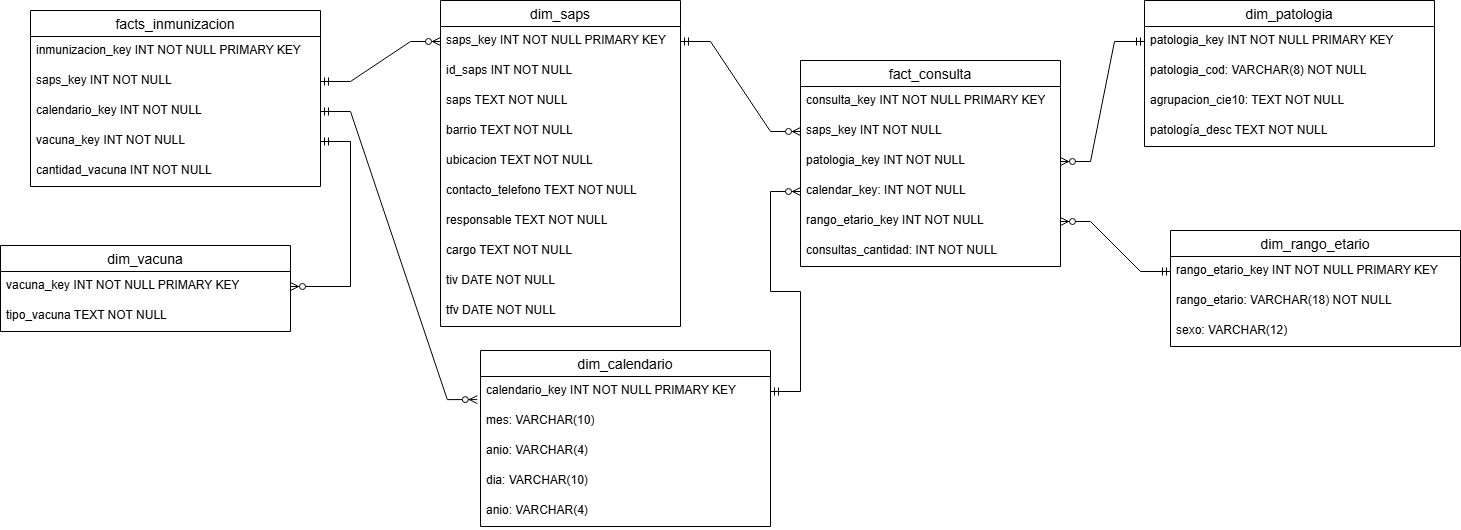

The diagram above was exported from draw.io. Its source (the exported page's mxGraphModel, read from the mxfile embedded in the PNG):
<mxGraphModel dx="1736" dy="338" grid="1" gridSize="10" guides="1" tooltips="1" connect="1" arrows="1" fold="1" page="1" pageScale="1" pageWidth="827" pageHeight="1169" math="0" shadow="0">
  <root>
    <mxCell id="0" />
    <mxCell id="1" parent="0" />
    <mxCell id="-4u7z5rpN_jT1IFXx6p7-1" parent="1" style="swimlane;fontStyle=0;childLayout=stackLayout;horizontal=1;startSize=26;horizontalStack=0;resizeParent=1;resizeParentMax=0;resizeLast=0;collapsible=1;marginBottom=0;align=center;fontSize=14;" value="dim_saps" vertex="1">
      <mxGeometry height="326" width="240" x="260" y="50" as="geometry" />
    </mxCell>
    <mxCell id="-4u7z5rpN_jT1IFXx6p7-5" parent="-4u7z5rpN_jT1IFXx6p7-1" style="text;strokeColor=none;fillColor=none;spacingLeft=4;spacingRight=4;overflow=hidden;rotatable=0;points=[[0,0.5],[1,0.5]];portConstraint=eastwest;fontSize=12;whiteSpace=wrap;html=1;" value="saps_key INT NOT NULL PRIMARY KEY" vertex="1">
      <mxGeometry height="30" width="240" y="26" as="geometry" />
    </mxCell>
    <mxCell id="-4u7z5rpN_jT1IFXx6p7-2" parent="-4u7z5rpN_jT1IFXx6p7-1" style="text;strokeColor=none;fillColor=none;spacingLeft=4;spacingRight=4;overflow=hidden;rotatable=0;points=[[0,0.5],[1,0.5]];portConstraint=eastwest;fontSize=12;whiteSpace=wrap;html=1;" value="id_saps INT NOT NULL" vertex="1">
      <mxGeometry height="30" width="240" y="56" as="geometry" />
    </mxCell>
    <mxCell id="-4u7z5rpN_jT1IFXx6p7-3" parent="-4u7z5rpN_jT1IFXx6p7-1" style="text;strokeColor=none;fillColor=none;spacingLeft=4;spacingRight=4;overflow=hidden;rotatable=0;points=[[0,0.5],[1,0.5]];portConstraint=eastwest;fontSize=12;whiteSpace=wrap;html=1;" value="saps TEXT NOT NULL" vertex="1">
      <mxGeometry height="30" width="240" y="86" as="geometry" />
    </mxCell>
    <mxCell id="-4u7z5rpN_jT1IFXx6p7-4" parent="-4u7z5rpN_jT1IFXx6p7-1" style="text;strokeColor=none;fillColor=none;spacingLeft=4;spacingRight=4;overflow=hidden;rotatable=0;points=[[0,0.5],[1,0.5]];portConstraint=eastwest;fontSize=12;whiteSpace=wrap;html=1;" value="barrio TEXT NOT NULL" vertex="1">
      <mxGeometry height="30" width="240" y="116" as="geometry" />
    </mxCell>
    <mxCell id="-4u7z5rpN_jT1IFXx6p7-6" parent="-4u7z5rpN_jT1IFXx6p7-1" style="text;strokeColor=none;fillColor=none;spacingLeft=4;spacingRight=4;overflow=hidden;rotatable=0;points=[[0,0.5],[1,0.5]];portConstraint=eastwest;fontSize=12;whiteSpace=wrap;html=1;" value="ubicacion TEXT NOT NULL" vertex="1">
      <mxGeometry height="30" width="240" y="146" as="geometry" />
    </mxCell>
    <mxCell id="-4u7z5rpN_jT1IFXx6p7-7" parent="-4u7z5rpN_jT1IFXx6p7-1" style="text;strokeColor=none;fillColor=none;spacingLeft=4;spacingRight=4;overflow=hidden;rotatable=0;points=[[0,0.5],[1,0.5]];portConstraint=eastwest;fontSize=12;whiteSpace=wrap;html=1;" value="contacto_telefono TEXT NOT NULL" vertex="1">
      <mxGeometry height="30" width="240" y="176" as="geometry" />
    </mxCell>
    <mxCell id="-4u7z5rpN_jT1IFXx6p7-9" parent="-4u7z5rpN_jT1IFXx6p7-1" style="text;strokeColor=none;fillColor=none;spacingLeft=4;spacingRight=4;overflow=hidden;rotatable=0;points=[[0,0.5],[1,0.5]];portConstraint=eastwest;fontSize=12;whiteSpace=wrap;html=1;" value="responsable TEXT NOT NULL" vertex="1">
      <mxGeometry height="30" width="240" y="206" as="geometry" />
    </mxCell>
    <mxCell id="-4u7z5rpN_jT1IFXx6p7-8" parent="-4u7z5rpN_jT1IFXx6p7-1" style="text;strokeColor=none;fillColor=none;spacingLeft=4;spacingRight=4;overflow=hidden;rotatable=0;points=[[0,0.5],[1,0.5]];portConstraint=eastwest;fontSize=12;whiteSpace=wrap;html=1;" value="cargo TEXT NOT NULL" vertex="1">
      <mxGeometry height="30" width="240" y="236" as="geometry" />
    </mxCell>
    <mxCell id="-4u7z5rpN_jT1IFXx6p7-10" parent="-4u7z5rpN_jT1IFXx6p7-1" style="text;strokeColor=none;fillColor=none;spacingLeft=4;spacingRight=4;overflow=hidden;rotatable=0;points=[[0,0.5],[1,0.5]];portConstraint=eastwest;fontSize=12;whiteSpace=wrap;html=1;" value="tiv DATE NOT NULL" vertex="1">
      <mxGeometry height="30" width="240" y="266" as="geometry" />
    </mxCell>
    <mxCell id="-4u7z5rpN_jT1IFXx6p7-11" parent="-4u7z5rpN_jT1IFXx6p7-1" style="text;strokeColor=none;fillColor=none;spacingLeft=4;spacingRight=4;overflow=hidden;rotatable=0;points=[[0,0.5],[1,0.5]];portConstraint=eastwest;fontSize=12;whiteSpace=wrap;html=1;" value="tfv DATE NOT NULL" vertex="1">
      <mxGeometry height="30" width="240" y="296" as="geometry" />
    </mxCell>
    <mxCell id="-4u7z5rpN_jT1IFXx6p7-12" parent="1" style="swimlane;fontStyle=0;childLayout=stackLayout;horizontal=1;startSize=26;horizontalStack=0;resizeParent=1;resizeParentMax=0;resizeLast=0;collapsible=1;marginBottom=0;align=center;fontSize=14;" value="dim_patologia" vertex="1">
      <mxGeometry height="146" width="290" x="964" y="50" as="geometry" />
    </mxCell>
    <mxCell id="-4u7z5rpN_jT1IFXx6p7-13" parent="-4u7z5rpN_jT1IFXx6p7-12" style="text;strokeColor=none;fillColor=none;spacingLeft=4;spacingRight=4;overflow=hidden;rotatable=0;points=[[0,0.5],[1,0.5]];portConstraint=eastwest;fontSize=12;whiteSpace=wrap;html=1;" value="patologia_key INT NOT NULL PRIMARY KEY" vertex="1">
      <mxGeometry height="30" width="290" y="26" as="geometry" />
    </mxCell>
    <mxCell id="-4u7z5rpN_jT1IFXx6p7-14" parent="-4u7z5rpN_jT1IFXx6p7-12" style="text;strokeColor=none;fillColor=none;spacingLeft=4;spacingRight=4;overflow=hidden;rotatable=0;points=[[0,0.5],[1,0.5]];portConstraint=eastwest;fontSize=12;whiteSpace=wrap;html=1;" value="patologia_cod: VARCHAR(8) NOT NULL" vertex="1">
      <mxGeometry height="30" width="290" y="56" as="geometry" />
    </mxCell>
    <mxCell id="-4u7z5rpN_jT1IFXx6p7-15" parent="-4u7z5rpN_jT1IFXx6p7-12" style="text;strokeColor=none;fillColor=none;spacingLeft=4;spacingRight=4;overflow=hidden;rotatable=0;points=[[0,0.5],[1,0.5]];portConstraint=eastwest;fontSize=12;whiteSpace=wrap;html=1;" value="agrupacion_cie10: TEXT NOT NULL" vertex="1">
      <mxGeometry height="30" width="290" y="86" as="geometry" />
    </mxCell>
    <mxCell id="-4u7z5rpN_jT1IFXx6p7-16" parent="-4u7z5rpN_jT1IFXx6p7-12" style="text;strokeColor=none;fillColor=none;spacingLeft=4;spacingRight=4;overflow=hidden;rotatable=0;points=[[0,0.5],[1,0.5]];portConstraint=eastwest;fontSize=12;whiteSpace=wrap;html=1;" value="patología_desc TEXT NOT NULL" vertex="1">
      <mxGeometry height="30" width="290" y="116" as="geometry" />
    </mxCell>
    <mxCell id="-4u7z5rpN_jT1IFXx6p7-23" parent="1" style="swimlane;fontStyle=0;childLayout=stackLayout;horizontal=1;startSize=26;horizontalStack=0;resizeParent=1;resizeParentMax=0;resizeLast=0;collapsible=1;marginBottom=0;align=center;fontSize=14;" value="dim_rango_etario" vertex="1">
      <mxGeometry height="116" width="290" x="990" y="280" as="geometry" />
    </mxCell>
    <mxCell id="-4u7z5rpN_jT1IFXx6p7-24" parent="-4u7z5rpN_jT1IFXx6p7-23" style="text;strokeColor=none;fillColor=none;spacingLeft=4;spacingRight=4;overflow=hidden;rotatable=0;points=[[0,0.5],[1,0.5]];portConstraint=eastwest;fontSize=12;whiteSpace=wrap;html=1;" value="rango_etario_key INT NOT NULL PRIMARY KEY" vertex="1">
      <mxGeometry height="30" width="290" y="26" as="geometry" />
    </mxCell>
    <mxCell id="-4u7z5rpN_jT1IFXx6p7-25" parent="-4u7z5rpN_jT1IFXx6p7-23" style="text;strokeColor=none;fillColor=none;spacingLeft=4;spacingRight=4;overflow=hidden;rotatable=0;points=[[0,0.5],[1,0.5]];portConstraint=eastwest;fontSize=12;whiteSpace=wrap;html=1;" value="rango_etario: VARCHAR(18) NOT NULL" vertex="1">
      <mxGeometry height="30" width="290" y="56" as="geometry" />
    </mxCell>
    <mxCell id="-4u7z5rpN_jT1IFXx6p7-26" parent="-4u7z5rpN_jT1IFXx6p7-23" style="text;strokeColor=none;fillColor=none;spacingLeft=4;spacingRight=4;overflow=hidden;rotatable=0;points=[[0,0.5],[1,0.5]];portConstraint=eastwest;fontSize=12;whiteSpace=wrap;html=1;" value="sexo: VARCHAR(12)" vertex="1">
      <mxGeometry height="30" width="290" y="86" as="geometry" />
    </mxCell>
    <mxCell id="-4u7z5rpN_jT1IFXx6p7-28" parent="1" style="swimlane;fontStyle=0;childLayout=stackLayout;horizontal=1;startSize=26;horizontalStack=0;resizeParent=1;resizeParentMax=0;resizeLast=0;collapsible=1;marginBottom=0;align=center;fontSize=14;" value="dim_calendario" vertex="1">
      <mxGeometry height="176" width="290" x="300" y="400" as="geometry" />
    </mxCell>
    <mxCell id="-4u7z5rpN_jT1IFXx6p7-29" parent="-4u7z5rpN_jT1IFXx6p7-28" style="text;strokeColor=none;fillColor=none;spacingLeft=4;spacingRight=4;overflow=hidden;rotatable=0;points=[[0,0.5],[1,0.5]];portConstraint=eastwest;fontSize=12;whiteSpace=wrap;html=1;" value="calendario_key INT NOT NULL PRIMARY KEY" vertex="1">
      <mxGeometry height="30" width="290" y="26" as="geometry" />
    </mxCell>
    <mxCell id="-4u7z5rpN_jT1IFXx6p7-30" parent="-4u7z5rpN_jT1IFXx6p7-28" style="text;strokeColor=none;fillColor=none;spacingLeft=4;spacingRight=4;overflow=hidden;rotatable=0;points=[[0,0.5],[1,0.5]];portConstraint=eastwest;fontSize=12;whiteSpace=wrap;html=1;" value="mes: VARCHAR(10)" vertex="1">
      <mxGeometry height="30" width="290" y="56" as="geometry" />
    </mxCell>
    <mxCell id="-4u7z5rpN_jT1IFXx6p7-31" parent="-4u7z5rpN_jT1IFXx6p7-28" style="text;strokeColor=none;fillColor=none;spacingLeft=4;spacingRight=4;overflow=hidden;rotatable=0;points=[[0,0.5],[1,0.5]];portConstraint=eastwest;fontSize=12;whiteSpace=wrap;html=1;" value="anio: VARCHAR(4)" vertex="1">
      <mxGeometry height="30" width="290" y="86" as="geometry" />
    </mxCell>
    <mxCell id="-4u7z5rpN_jT1IFXx6p7-32" parent="-4u7z5rpN_jT1IFXx6p7-28" style="text;strokeColor=none;fillColor=none;spacingLeft=4;spacingRight=4;overflow=hidden;rotatable=0;points=[[0,0.5],[1,0.5]];portConstraint=eastwest;fontSize=12;whiteSpace=wrap;html=1;" value="dia: VARCHAR(10)" vertex="1">
      <mxGeometry height="30" width="290" y="116" as="geometry" />
    </mxCell>
    <mxCell id="-4u7z5rpN_jT1IFXx6p7-33" parent="-4u7z5rpN_jT1IFXx6p7-28" style="text;strokeColor=none;fillColor=none;spacingLeft=4;spacingRight=4;overflow=hidden;rotatable=0;points=[[0,0.5],[1,0.5]];portConstraint=eastwest;fontSize=12;whiteSpace=wrap;html=1;" value="anio: VARCHAR(4)" vertex="1">
      <mxGeometry height="30" width="290" y="146" as="geometry" />
    </mxCell>
    <mxCell id="-4u7z5rpN_jT1IFXx6p7-34" parent="1" style="swimlane;fontStyle=0;childLayout=stackLayout;horizontal=1;startSize=26;horizontalStack=0;resizeParent=1;resizeParentMax=0;resizeLast=0;collapsible=1;marginBottom=0;align=center;fontSize=14;" value="fact_consulta" vertex="1">
      <mxGeometry height="206" width="260" x="620" y="110" as="geometry" />
    </mxCell>
    <mxCell id="-4u7z5rpN_jT1IFXx6p7-35" parent="-4u7z5rpN_jT1IFXx6p7-34" style="text;strokeColor=none;fillColor=none;spacingLeft=4;spacingRight=4;overflow=hidden;rotatable=0;points=[[0,0.5],[1,0.5]];portConstraint=eastwest;fontSize=12;whiteSpace=wrap;html=1;" value="consulta_key INT NOT NULL PRIMARY KEY" vertex="1">
      <mxGeometry height="30" width="260" y="26" as="geometry" />
    </mxCell>
    <mxCell id="-4u7z5rpN_jT1IFXx6p7-36" parent="-4u7z5rpN_jT1IFXx6p7-34" style="text;strokeColor=none;fillColor=none;spacingLeft=4;spacingRight=4;overflow=hidden;rotatable=0;points=[[0,0.5],[1,0.5]];portConstraint=eastwest;fontSize=12;whiteSpace=wrap;html=1;" value="saps_key INT NOT NULL" vertex="1">
      <mxGeometry height="30" width="260" y="56" as="geometry" />
    </mxCell>
    <mxCell id="-4u7z5rpN_jT1IFXx6p7-37" parent="-4u7z5rpN_jT1IFXx6p7-34" style="text;strokeColor=none;fillColor=none;spacingLeft=4;spacingRight=4;overflow=hidden;rotatable=0;points=[[0,0.5],[1,0.5]];portConstraint=eastwest;fontSize=12;whiteSpace=wrap;html=1;" value="patologia_key INT NOT NULL" vertex="1">
      <mxGeometry height="30" width="260" y="86" as="geometry" />
    </mxCell>
    <mxCell id="-4u7z5rpN_jT1IFXx6p7-38" parent="-4u7z5rpN_jT1IFXx6p7-34" style="text;strokeColor=none;fillColor=none;spacingLeft=4;spacingRight=4;overflow=hidden;rotatable=0;points=[[0,0.5],[1,0.5]];portConstraint=eastwest;fontSize=12;whiteSpace=wrap;html=1;" value="calendar_key: INT NOT NULL" vertex="1">
      <mxGeometry height="30" width="260" y="116" as="geometry" />
    </mxCell>
    <mxCell id="-4u7z5rpN_jT1IFXx6p7-39" parent="-4u7z5rpN_jT1IFXx6p7-34" style="text;strokeColor=none;fillColor=none;spacingLeft=4;spacingRight=4;overflow=hidden;rotatable=0;points=[[0,0.5],[1,0.5]];portConstraint=eastwest;fontSize=12;whiteSpace=wrap;html=1;" value="rango_etario_key INT NOT NULL" vertex="1">
      <mxGeometry height="30" width="260" y="146" as="geometry" />
    </mxCell>
    <mxCell id="-4u7z5rpN_jT1IFXx6p7-40" parent="-4u7z5rpN_jT1IFXx6p7-34" style="text;strokeColor=none;fillColor=none;spacingLeft=4;spacingRight=4;overflow=hidden;rotatable=0;points=[[0,0.5],[1,0.5]];portConstraint=eastwest;fontSize=12;whiteSpace=wrap;html=1;" value="consultas_cantidad: INT NOT NULL" vertex="1">
      <mxGeometry height="30" width="260" y="176" as="geometry" />
    </mxCell>
    <mxCell id="-4u7z5rpN_jT1IFXx6p7-45" edge="1" parent="1" source="-4u7z5rpN_jT1IFXx6p7-5" style="edgeStyle=entityRelationEdgeStyle;fontSize=12;html=1;endArrow=ERzeroToMany;startArrow=ERmandOne;rounded=0;exitX=1;exitY=0.5;exitDx=0;exitDy=0;" target="-4u7z5rpN_jT1IFXx6p7-36" value="">
      <mxGeometry height="100" relative="1" width="100" as="geometry">
        <mxPoint x="460" y="290" as="sourcePoint" />
        <mxPoint x="560" y="190" as="targetPoint" />
      </mxGeometry>
    </mxCell>
    <mxCell id="-4u7z5rpN_jT1IFXx6p7-46" edge="1" parent="1" source="-4u7z5rpN_jT1IFXx6p7-29" style="edgeStyle=entityRelationEdgeStyle;fontSize=12;html=1;endArrow=ERzeroToMany;startArrow=ERmandOne;rounded=0;entryX=0;entryY=0.5;entryDx=0;entryDy=0;" target="-4u7z5rpN_jT1IFXx6p7-38" value="">
      <mxGeometry height="100" relative="1" width="100" as="geometry">
        <mxPoint x="460" y="290" as="sourcePoint" />
        <mxPoint x="560" y="190" as="targetPoint" />
      </mxGeometry>
    </mxCell>
    <mxCell id="-4u7z5rpN_jT1IFXx6p7-49" edge="1" parent="1" source="-4u7z5rpN_jT1IFXx6p7-13" style="edgeStyle=entityRelationEdgeStyle;fontSize=12;html=1;endArrow=ERzeroToMany;startArrow=ERmandOne;rounded=0;" target="-4u7z5rpN_jT1IFXx6p7-37" value="">
      <mxGeometry height="100" relative="1" width="100" as="geometry">
        <mxPoint x="690" y="250" as="sourcePoint" />
        <mxPoint x="790" y="150" as="targetPoint" />
      </mxGeometry>
    </mxCell>
    <mxCell id="-4u7z5rpN_jT1IFXx6p7-50" edge="1" parent="1" source="-4u7z5rpN_jT1IFXx6p7-24" style="edgeStyle=entityRelationEdgeStyle;fontSize=12;html=1;endArrow=ERzeroToMany;startArrow=ERmandOne;rounded=0;" target="-4u7z5rpN_jT1IFXx6p7-39" value="">
      <mxGeometry height="100" relative="1" width="100" as="geometry">
        <mxPoint x="690" y="250" as="sourcePoint" />
        <mxPoint x="790" y="150" as="targetPoint" />
      </mxGeometry>
    </mxCell>
    <mxCell id="bE27iHmjw4OOCHE-Sd7X-1" parent="1" style="swimlane;fontStyle=0;childLayout=stackLayout;horizontal=1;startSize=26;horizontalStack=0;resizeParent=1;resizeParentMax=0;resizeLast=0;collapsible=1;marginBottom=0;align=center;fontSize=14;" value="facts_inmunizacion" vertex="1">
      <mxGeometry height="176" width="290" x="-150" y="60" as="geometry" />
    </mxCell>
    <mxCell id="bE27iHmjw4OOCHE-Sd7X-2" parent="bE27iHmjw4OOCHE-Sd7X-1" style="text;strokeColor=none;fillColor=none;spacingLeft=4;spacingRight=4;overflow=hidden;rotatable=0;points=[[0,0.5],[1,0.5]];portConstraint=eastwest;fontSize=12;whiteSpace=wrap;html=1;" value="inmunizacion_key INT NOT NULL PRIMARY KEY" vertex="1">
      <mxGeometry height="30" width="290" y="26" as="geometry" />
    </mxCell>
    <mxCell id="bE27iHmjw4OOCHE-Sd7X-3" parent="bE27iHmjw4OOCHE-Sd7X-1" style="text;strokeColor=none;fillColor=none;spacingLeft=4;spacingRight=4;overflow=hidden;rotatable=0;points=[[0,0.5],[1,0.5]];portConstraint=eastwest;fontSize=12;whiteSpace=wrap;html=1;" value="saps_key INT NOT NULL" vertex="1">
      <mxGeometry height="30" width="290" y="56" as="geometry" />
    </mxCell>
    <mxCell id="bE27iHmjw4OOCHE-Sd7X-4" parent="bE27iHmjw4OOCHE-Sd7X-1" style="text;strokeColor=none;fillColor=none;spacingLeft=4;spacingRight=4;overflow=hidden;rotatable=0;points=[[0,0.5],[1,0.5]];portConstraint=eastwest;fontSize=12;whiteSpace=wrap;html=1;" value="calendario_key INT NOT NULL" vertex="1">
      <mxGeometry height="30" width="290" y="86" as="geometry" />
    </mxCell>
    <mxCell id="bE27iHmjw4OOCHE-Sd7X-12" parent="bE27iHmjw4OOCHE-Sd7X-1" style="text;strokeColor=none;fillColor=none;spacingLeft=4;spacingRight=4;overflow=hidden;rotatable=0;points=[[0,0.5],[1,0.5]];portConstraint=eastwest;fontSize=12;whiteSpace=wrap;html=1;" value="vacuna_key INT NOT NULL" vertex="1">
      <mxGeometry height="30" width="290" y="116" as="geometry" />
    </mxCell>
    <mxCell id="bE27iHmjw4OOCHE-Sd7X-13" parent="bE27iHmjw4OOCHE-Sd7X-1" style="text;strokeColor=none;fillColor=none;spacingLeft=4;spacingRight=4;overflow=hidden;rotatable=0;points=[[0,0.5],[1,0.5]];portConstraint=eastwest;fontSize=12;whiteSpace=wrap;html=1;" value="cantidad_vacuna INT NOT NULL" vertex="1">
      <mxGeometry height="30" width="290" y="146" as="geometry" />
    </mxCell>
    <mxCell id="bE27iHmjw4OOCHE-Sd7X-14" parent="1" style="swimlane;fontStyle=0;childLayout=stackLayout;horizontal=1;startSize=26;horizontalStack=0;resizeParent=1;resizeParentMax=0;resizeLast=0;collapsible=1;marginBottom=0;align=center;fontSize=14;" value="dim_vacuna" vertex="1">
      <mxGeometry height="86" width="290" x="-180" y="295" as="geometry" />
    </mxCell>
    <mxCell id="bE27iHmjw4OOCHE-Sd7X-15" parent="bE27iHmjw4OOCHE-Sd7X-14" style="text;strokeColor=none;fillColor=none;spacingLeft=4;spacingRight=4;overflow=hidden;rotatable=0;points=[[0,0.5],[1,0.5]];portConstraint=eastwest;fontSize=12;whiteSpace=wrap;html=1;" value="vacuna_key INT NOT NULL PRIMARY KEY" vertex="1">
      <mxGeometry height="30" width="290" y="26" as="geometry" />
    </mxCell>
    <mxCell id="bE27iHmjw4OOCHE-Sd7X-16" parent="bE27iHmjw4OOCHE-Sd7X-14" style="text;strokeColor=none;fillColor=none;spacingLeft=4;spacingRight=4;overflow=hidden;rotatable=0;points=[[0,0.5],[1,0.5]];portConstraint=eastwest;fontSize=12;whiteSpace=wrap;html=1;" value="tipo_vacuna TEXT NOT NULL" vertex="1">
      <mxGeometry height="30" width="290" y="56" as="geometry" />
    </mxCell>
    <mxCell id="bE27iHmjw4OOCHE-Sd7X-20" edge="1" parent="1" source="bE27iHmjw4OOCHE-Sd7X-3" style="edgeStyle=entityRelationEdgeStyle;fontSize=12;html=1;endArrow=ERzeroToMany;startArrow=ERmandOne;rounded=0;" target="-4u7z5rpN_jT1IFXx6p7-5" value="">
      <mxGeometry height="100" relative="1" width="100" as="geometry">
        <mxPoint x="180" y="290" as="sourcePoint" />
        <mxPoint x="280" y="190" as="targetPoint" />
      </mxGeometry>
    </mxCell>
    <mxCell id="bE27iHmjw4OOCHE-Sd7X-21" edge="1" parent="1" source="bE27iHmjw4OOCHE-Sd7X-4" style="edgeStyle=entityRelationEdgeStyle;fontSize=12;html=1;endArrow=ERzeroToMany;startArrow=ERmandOne;rounded=0;entryX=-0.011;entryY=0.77;entryDx=0;entryDy=0;entryPerimeter=0;" target="-4u7z5rpN_jT1IFXx6p7-29" value="">
      <mxGeometry height="100" relative="1" width="100" as="geometry">
        <mxPoint x="180" y="290" as="sourcePoint" />
        <mxPoint x="280" y="190" as="targetPoint" />
      </mxGeometry>
    </mxCell>
    <mxCell id="bE27iHmjw4OOCHE-Sd7X-22" edge="1" parent="1" source="bE27iHmjw4OOCHE-Sd7X-12" style="edgeStyle=entityRelationEdgeStyle;fontSize=12;html=1;endArrow=ERzeroToMany;startArrow=ERmandOne;rounded=0;entryX=1;entryY=0.5;entryDx=0;entryDy=0;" target="bE27iHmjw4OOCHE-Sd7X-15" value="">
      <mxGeometry height="100" relative="1" width="100" as="geometry">
        <mxPoint x="180" y="240" as="sourcePoint" />
        <mxPoint x="280" y="140" as="targetPoint" />
      </mxGeometry>
    </mxCell>
  </root>
</mxGraphModel>